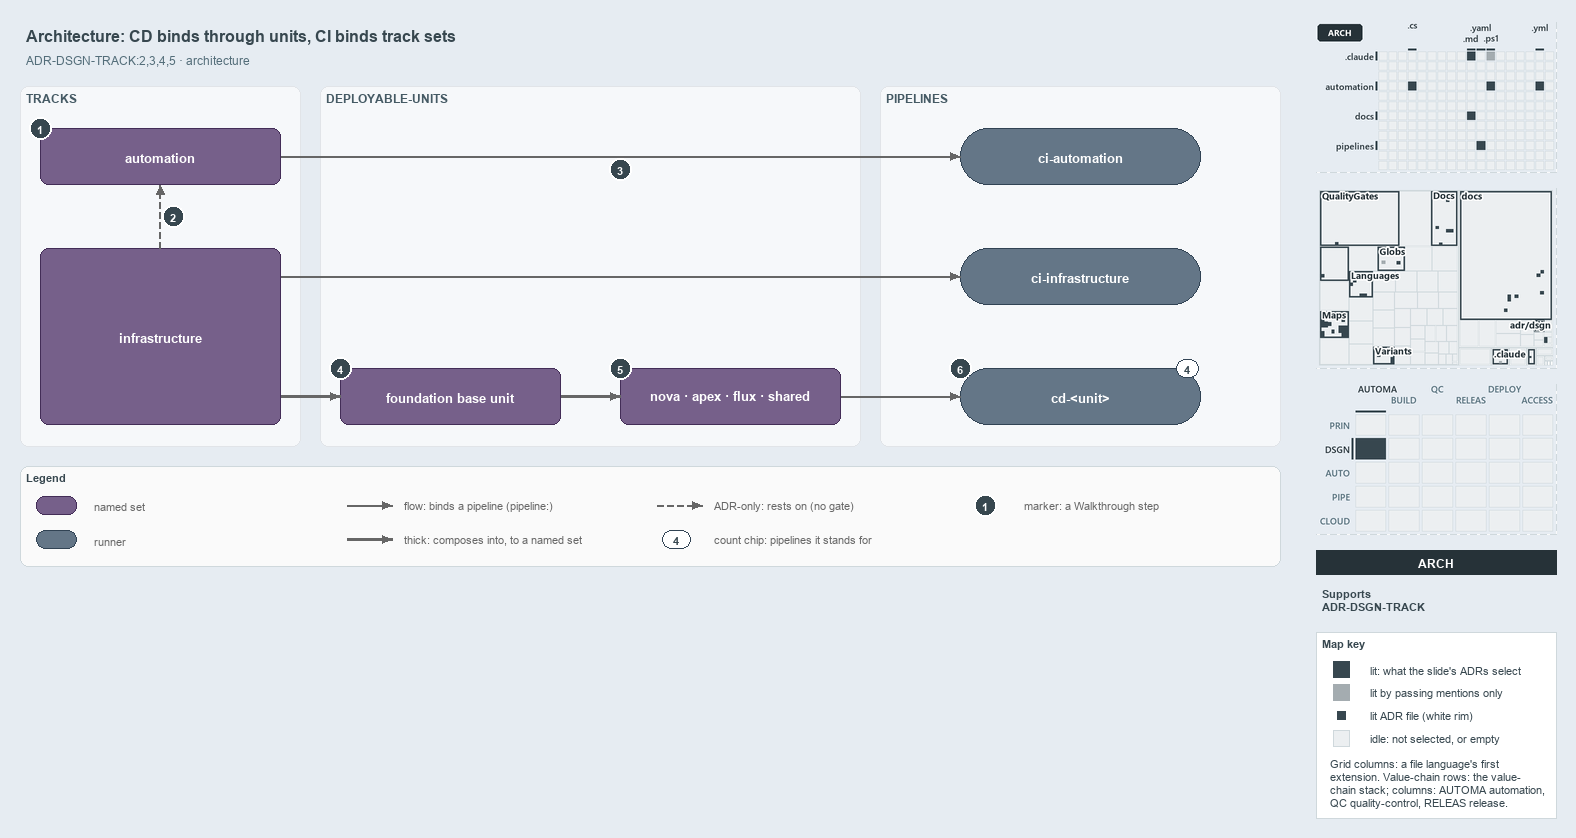

The diagram above was exported from draw.io. Its source (the exported page's mxGraphModel, read from the mxfile embedded in the PNG):
<mxGraphModel dx="1024" dy="768" grid="0" gridSize="10" guides="1" tooltips="1" connect="1" arrows="1" fold="1" page="1" pageScale="1" pageWidth="1572" pageHeight="600" background="#E6ECF2" math="0" shadow="0">
  <root>
    <mxCell id="0" />
    <mxCell id="1" parent="0" />
    <mxCell id="title" value="Architecture: CD binds through units, CI binds track sets" style="text;html=1;align=left;verticalAlign=middle;fontSize=16;fontStyle=1;fontColor=#37474F;" vertex="1" parent="1">
      <mxGeometry x="20" y="14" width="1260" height="30" as="geometry" />
    </mxCell>
    <mxCell id="subtitle" value="ADR-DSGN-TRACK:2,3,4,5 · architecture" style="text;html=1;align=left;verticalAlign=middle;fontSize=12;fontColor=#546E7A;" vertex="1" parent="1">
      <mxGeometry x="20" y="44" width="1240" height="20" as="geometry" />
    </mxCell>
    <mxCell id="band-tracks" value="TRACKS" style="rounded=1;html=1;arcSize=3;fillColor=#F6F8FA;strokeColor=#E1E4E8;verticalAlign=top;align=left;spacingLeft=8;fontStyle=1;fontSize=12;fontColor=#455A64;" vertex="1" parent="1">
      <mxGeometry x="20" y="80" width="280" height="360" as="geometry" />
    </mxCell>
    <mxCell id="band-units" value="DEPLOYABLE-UNITS" style="rounded=1;html=1;arcSize=3;fillColor=#F6F8FA;strokeColor=#E1E4E8;verticalAlign=top;align=left;spacingLeft=8;fontStyle=1;fontSize=12;fontColor=#455A64;" vertex="1" parent="1">
      <mxGeometry x="320" y="80" width="540" height="360" as="geometry" />
    </mxCell>
    <mxCell id="band-pipelines" value="PIPELINES" style="rounded=1;html=1;arcSize=3;fillColor=#F6F8FA;strokeColor=#E1E4E8;verticalAlign=top;align=left;spacingLeft=8;fontStyle=1;fontSize=12;fontColor=#455A64;" vertex="1" parent="1">
      <mxGeometry x="880" y="80" width="400" height="360" as="geometry" />
    </mxCell>
    <mxCell id="s-automation" value="&lt;b&gt;automation&lt;/b&gt;" style="rounded=1;whiteSpace=wrap;html=1;arcSize=20;fillColor=#76608a;strokeColor=#432d57;fontSize=13;fontColor=#FFFFFF;" vertex="1" parent="1">
      <mxGeometry x="40" y="122" width="240" height="56" as="geometry" />
    </mxCell>
    <mxCell id="s-infrastructure" value="&lt;b&gt;infrastructure&lt;/b&gt;" style="rounded=1;whiteSpace=wrap;html=1;arcSize=20;fillColor=#76608a;strokeColor=#432d57;fontSize=13;fontColor=#FFFFFF;" vertex="1" parent="1">
      <mxGeometry x="40" y="242" width="240" height="176" as="geometry" />
    </mxCell>
    <mxCell id="s-base" value="&lt;b&gt;foundation base unit&lt;/b&gt;" style="rounded=1;whiteSpace=wrap;html=1;arcSize=20;fillColor=#76608a;strokeColor=#432d57;fontSize=13;fontColor=#FFFFFF;" vertex="1" parent="1">
      <mxGeometry x="340" y="362" width="220" height="56" as="geometry" />
    </mxCell>
    <mxCell id="s-units" value="&lt;b&gt;nova · apex · flux · shared&lt;/b&gt;" style="rounded=1;whiteSpace=wrap;html=1;arcSize=20;fillColor=#76608a;strokeColor=#432d57;fontSize=13;fontColor=#FFFFFF;" vertex="1" parent="1">
      <mxGeometry x="620" y="362" width="220" height="56" as="geometry" />
    </mxCell>
    <mxCell id="r-ci-automation" value="&lt;b&gt;ci-automation&lt;/b&gt;" style="rounded=1;arcSize=50;whiteSpace=wrap;html=1;fillColor=#647687;strokeColor=#314354;fontSize=13;fontColor=#FFFFFF;" vertex="1" parent="1">
      <mxGeometry x="960" y="122" width="240" height="56" as="geometry" />
    </mxCell>
    <mxCell id="r-ci-infrastructure" value="&lt;b&gt;ci-infrastructure&lt;/b&gt;" style="rounded=1;arcSize=50;whiteSpace=wrap;html=1;fillColor=#647687;strokeColor=#314354;fontSize=13;fontColor=#FFFFFF;" vertex="1" parent="1">
      <mxGeometry x="960" y="242" width="240" height="56" as="geometry" />
    </mxCell>
    <mxCell id="r-cd-unit" value="&lt;b&gt;cd-&amp;lt;unit&amp;gt;&lt;/b&gt;" style="rounded=1;arcSize=50;whiteSpace=wrap;html=1;fillColor=#647687;strokeColor=#314354;fontSize=13;fontColor=#FFFFFF;" vertex="1" parent="1">
      <mxGeometry x="960" y="362" width="240" height="56" as="geometry" />
    </mxCell>
    <mxCell id="count-cd-unit" value="4" style="rounded=1;arcSize=50;whiteSpace=wrap;html=1;fillColor=#FFFFFF;strokeColor=#314354;fontColor=#37474F;fontStyle=1;fontSize=11;" vertex="1" parent="1">
      <mxGeometry x="1176" y="353" width="22" height="18" as="geometry" />
    </mxCell>
    <mxCell id="p-edge-infra-rests-on-automation-a" value="" style="text;html=1;strokeColor=none;fillColor=none;" vertex="1" parent="1">
      <mxGeometry x="160" y="242" width="1" height="1" as="geometry" />
    </mxCell>
    <mxCell id="p-edge-infra-rests-on-automation-b" value="" style="text;html=1;strokeColor=none;fillColor=none;" vertex="1" parent="1">
      <mxGeometry x="160" y="178" width="1" height="1" as="geometry" />
    </mxCell>
    <mxCell id="edge-infra-rests-on-automation" value="" style="edgeStyle=orthogonalEdgeStyle;rounded=1;html=1;fontSize=11;endArrow=block;strokeColor=#666666;dashed=1;" edge="1" parent="1" source="p-edge-infra-rests-on-automation-a" target="p-edge-infra-rests-on-automation-b">
      <mxGeometry relative="1" as="geometry" />
    </mxCell>
    <mxCell id="p-edge-automation-ci-a" value="" style="text;html=1;strokeColor=none;fillColor=none;" vertex="1" parent="1">
      <mxGeometry x="280" y="150" width="1" height="1" as="geometry" />
    </mxCell>
    <mxCell id="p-edge-automation-ci-b" value="" style="text;html=1;strokeColor=none;fillColor=none;" vertex="1" parent="1">
      <mxGeometry x="960" y="150" width="1" height="1" as="geometry" />
    </mxCell>
    <mxCell id="edge-automation-ci" value="" style="edgeStyle=orthogonalEdgeStyle;rounded=1;html=1;fontSize=11;endArrow=block;strokeColor=#666666;" edge="1" parent="1" source="p-edge-automation-ci-a" target="p-edge-automation-ci-b">
      <mxGeometry relative="1" as="geometry" />
    </mxCell>
    <mxCell id="p-edge-infrastructure-ci-a" value="" style="text;html=1;strokeColor=none;fillColor=none;" vertex="1" parent="1">
      <mxGeometry x="280" y="270" width="1" height="1" as="geometry" />
    </mxCell>
    <mxCell id="p-edge-infrastructure-ci-b" value="" style="text;html=1;strokeColor=none;fillColor=none;" vertex="1" parent="1">
      <mxGeometry x="960" y="270" width="1" height="1" as="geometry" />
    </mxCell>
    <mxCell id="edge-infrastructure-ci" value="" style="edgeStyle=orthogonalEdgeStyle;rounded=1;html=1;fontSize=11;endArrow=block;strokeColor=#666666;" edge="1" parent="1" source="p-edge-infrastructure-ci-a" target="p-edge-infrastructure-ci-b">
      <mxGeometry relative="1" as="geometry" />
    </mxCell>
    <mxCell id="p-edge-infrastructure-base-a" value="" style="text;html=1;strokeColor=none;fillColor=none;" vertex="1" parent="1">
      <mxGeometry x="280" y="390" width="1" height="1" as="geometry" />
    </mxCell>
    <mxCell id="p-edge-infrastructure-base-b" value="" style="text;html=1;strokeColor=none;fillColor=none;" vertex="1" parent="1">
      <mxGeometry x="340" y="390" width="1" height="1" as="geometry" />
    </mxCell>
    <mxCell id="edge-infrastructure-base" value="" style="edgeStyle=orthogonalEdgeStyle;rounded=1;html=1;fontSize=11;endArrow=block;strokeColor=#666666;strokeWidth=2.5;" edge="1" parent="1" source="p-edge-infrastructure-base-a" target="p-edge-infrastructure-base-b">
      <mxGeometry relative="1" as="geometry" />
    </mxCell>
    <mxCell id="p-edge-base-units-a" value="" style="text;html=1;strokeColor=none;fillColor=none;" vertex="1" parent="1">
      <mxGeometry x="560" y="390" width="1" height="1" as="geometry" />
    </mxCell>
    <mxCell id="p-edge-base-units-b" value="" style="text;html=1;strokeColor=none;fillColor=none;" vertex="1" parent="1">
      <mxGeometry x="620" y="390" width="1" height="1" as="geometry" />
    </mxCell>
    <mxCell id="edge-base-units" value="" style="edgeStyle=orthogonalEdgeStyle;rounded=1;html=1;fontSize=11;endArrow=block;strokeColor=#666666;strokeWidth=2.5;" edge="1" parent="1" source="p-edge-base-units-a" target="p-edge-base-units-b">
      <mxGeometry relative="1" as="geometry" />
    </mxCell>
    <mxCell id="p-edge-units-cd-a" value="" style="text;html=1;strokeColor=none;fillColor=none;" vertex="1" parent="1">
      <mxGeometry x="840" y="390" width="1" height="1" as="geometry" />
    </mxCell>
    <mxCell id="p-edge-units-cd-b" value="" style="text;html=1;strokeColor=none;fillColor=none;" vertex="1" parent="1">
      <mxGeometry x="960" y="390" width="1" height="1" as="geometry" />
    </mxCell>
    <mxCell id="edge-units-cd" value="" style="edgeStyle=orthogonalEdgeStyle;rounded=1;html=1;fontSize=11;endArrow=block;strokeColor=#666666;" edge="1" parent="1" source="p-edge-units-cd-a" target="p-edge-units-cd-b">
      <mxGeometry relative="1" as="geometry" />
    </mxCell>
    <mxCell id="mark-1" value="1" style="ellipse;html=1;fillColor=#37474F;strokeColor=#FFFFFF;strokeWidth=2;fontColor=#FFFFFF;fontStyle=1;fontSize=11;" vertex="1" parent="1">
      <mxGeometry x="29" y="111" width="22" height="22" as="geometry" />
    </mxCell>
    <mxCell id="mark-2" value="2" style="ellipse;html=1;fillColor=#37474F;strokeColor=#FFFFFF;strokeWidth=2;fontColor=#FFFFFF;fontStyle=1;fontSize=11;" vertex="1" parent="1">
      <mxGeometry x="162" y="199" width="22" height="22" as="geometry" />
    </mxCell>
    <mxCell id="mark-3" value="3" style="ellipse;html=1;fillColor=#37474F;strokeColor=#FFFFFF;strokeWidth=2;fontColor=#FFFFFF;fontStyle=1;fontSize=11;" vertex="1" parent="1">
      <mxGeometry x="609" y="152" width="22" height="22" as="geometry" />
    </mxCell>
    <mxCell id="mark-4" value="4" style="ellipse;html=1;fillColor=#37474F;strokeColor=#FFFFFF;strokeWidth=2;fontColor=#FFFFFF;fontStyle=1;fontSize=11;" vertex="1" parent="1">
      <mxGeometry x="329" y="351" width="22" height="22" as="geometry" />
    </mxCell>
    <mxCell id="mark-5" value="5" style="ellipse;html=1;fillColor=#37474F;strokeColor=#FFFFFF;strokeWidth=2;fontColor=#FFFFFF;fontStyle=1;fontSize=11;" vertex="1" parent="1">
      <mxGeometry x="609" y="351" width="22" height="22" as="geometry" />
    </mxCell>
    <mxCell id="mark-6" value="6" style="ellipse;html=1;fillColor=#37474F;strokeColor=#FFFFFF;strokeWidth=2;fontColor=#FFFFFF;fontStyle=1;fontSize=11;" vertex="1" parent="1">
      <mxGeometry x="949" y="351" width="22" height="22" as="geometry" />
    </mxCell>
    <mxCell id="legend" value="&lt;b&gt;Legend&lt;/b&gt;" style="rounded=1;whiteSpace=wrap;html=1;arcSize=6;fillColor=#FAFAFA;strokeColor=#CFD8DC;align=left;verticalAlign=top;spacing=8;fontSize=11;fontColor=#37474F;" vertex="1" parent="1">
      <mxGeometry x="20" y="460" width="1260" height="100" as="geometry" />
    </mxCell>
    <mxCell id="legend-1" value="" style="rounded=1;whiteSpace=wrap;html=1;arcSize=20;fillColor=#76608a;strokeColor=#432d57;fontColor=#FFFFFF;" vertex="1" parent="1">
      <mxGeometry x="36" y="490" width="40" height="18" as="geometry" />
    </mxCell>
    <mxCell id="legend-1-text" value="named set" style="text;html=1;align=left;verticalAlign=middle;fontSize=11;fontColor=#666666;" vertex="1" parent="1">
      <mxGeometry x="88" y="489" width="250" height="20" as="geometry" />
    </mxCell>
    <mxCell id="legend-2" value="" style="rounded=1;arcSize=50;whiteSpace=wrap;html=1;fillColor=#647687;strokeColor=#314354;fontColor=#FFFFFF;" vertex="1" parent="1">
      <mxGeometry x="36" y="524" width="40" height="18" as="geometry" />
    </mxCell>
    <mxCell id="legend-2-text" value="runner" style="text;html=1;align=left;verticalAlign=middle;fontSize=11;fontColor=#666666;" vertex="1" parent="1">
      <mxGeometry x="88" y="523" width="250" height="20" as="geometry" />
    </mxCell>
    <mxCell id="p-legend-3-a" value="" style="text;html=1;strokeColor=none;fillColor=none;" vertex="1" parent="1">
      <mxGeometry x="346" y="499" width="1" height="1" as="geometry" />
    </mxCell>
    <mxCell id="p-legend-3-b" value="" style="text;html=1;strokeColor=none;fillColor=none;" vertex="1" parent="1">
      <mxGeometry x="392" y="499" width="1" height="1" as="geometry" />
    </mxCell>
    <mxCell id="legend-3" value="" style="edgeStyle=orthogonalEdgeStyle;rounded=1;html=1;fontSize=11;endArrow=block;strokeColor=#666666;" edge="1" parent="1" source="p-legend-3-a" target="p-legend-3-b">
      <mxGeometry relative="1" as="geometry" />
    </mxCell>
    <mxCell id="legend-3-text" value="flow: binds a pipeline (pipeline:)" style="text;html=1;align=left;verticalAlign=middle;fontSize=11;fontColor=#666666;" vertex="1" parent="1">
      <mxGeometry x="398" y="489" width="250" height="20" as="geometry" />
    </mxCell>
    <mxCell id="p-legend-4-a" value="" style="text;html=1;strokeColor=none;fillColor=none;" vertex="1" parent="1">
      <mxGeometry x="346" y="533" width="1" height="1" as="geometry" />
    </mxCell>
    <mxCell id="p-legend-4-b" value="" style="text;html=1;strokeColor=none;fillColor=none;" vertex="1" parent="1">
      <mxGeometry x="392" y="533" width="1" height="1" as="geometry" />
    </mxCell>
    <mxCell id="legend-4" value="" style="edgeStyle=orthogonalEdgeStyle;rounded=1;html=1;fontSize=11;endArrow=block;strokeColor=#666666;strokeWidth=2.5;" edge="1" parent="1" source="p-legend-4-a" target="p-legend-4-b">
      <mxGeometry relative="1" as="geometry" />
    </mxCell>
    <mxCell id="legend-4-text" value="thick: composes into, to a named set" style="text;html=1;align=left;verticalAlign=middle;fontSize=11;fontColor=#666666;" vertex="1" parent="1">
      <mxGeometry x="398" y="523" width="250" height="20" as="geometry" />
    </mxCell>
    <mxCell id="p-legend-5-a" value="" style="text;html=1;strokeColor=none;fillColor=none;" vertex="1" parent="1">
      <mxGeometry x="656" y="499" width="1" height="1" as="geometry" />
    </mxCell>
    <mxCell id="p-legend-5-b" value="" style="text;html=1;strokeColor=none;fillColor=none;" vertex="1" parent="1">
      <mxGeometry x="702" y="499" width="1" height="1" as="geometry" />
    </mxCell>
    <mxCell id="legend-5" value="" style="edgeStyle=orthogonalEdgeStyle;rounded=1;html=1;fontSize=11;endArrow=block;strokeColor=#666666;dashed=1;" edge="1" parent="1" source="p-legend-5-a" target="p-legend-5-b">
      <mxGeometry relative="1" as="geometry" />
    </mxCell>
    <mxCell id="legend-5-text" value="ADR-only: rests on (no gate)" style="text;html=1;align=left;verticalAlign=middle;fontSize=11;fontColor=#666666;" vertex="1" parent="1">
      <mxGeometry x="708" y="489" width="250" height="20" as="geometry" />
    </mxCell>
    <mxCell id="legend-6" value="4" style="rounded=1;arcSize=50;whiteSpace=wrap;html=1;fillColor=#FFFFFF;strokeColor=#314354;fontColor=#37474F;fontStyle=1;fontSize=11;" vertex="1" parent="1">
      <mxGeometry x="662" y="524" width="28" height="18" as="geometry" />
    </mxCell>
    <mxCell id="legend-6-text" value="count chip: pipelines it stands for" style="text;html=1;align=left;verticalAlign=middle;fontSize=11;fontColor=#666666;" vertex="1" parent="1">
      <mxGeometry x="708" y="523" width="250" height="20" as="geometry" />
    </mxCell>
    <mxCell id="legend-7" value="1" style="ellipse;html=1;fillColor=#37474F;strokeColor=#FFFFFF;strokeWidth=2;fontColor=#FFFFFF;fontStyle=1;fontSize=11;" vertex="1" parent="1">
      <mxGeometry x="974" y="488" width="22" height="22" as="geometry" />
    </mxCell>
    <mxCell id="legend-7-text" value="marker: a Walkthrough step" style="text;html=1;align=left;verticalAlign=middle;fontSize=11;fontColor=#666666;" vertex="1" parent="1">
      <mxGeometry x="1018" y="489" width="230" height="20" as="geometry" />
    </mxCell>
    <mxCell id="minimap-grid" value="" style="shape=image;html=1;imageAspect=0;aspect=fixed;verticalLabelPosition=bottom;strokeColor=#CFD8DC;dashed=1;fillColor=#FAFAFA;image=data:image/png,(base64 omitted: 11772 chars);" vertex="1" parent="1">
      <mxGeometry x="1316" y="16" width="240" height="150" as="geometry" />
    </mxCell>
    <mxCell id="minimap-tree" value="" style="shape=image;html=1;imageAspect=0;aspect=fixed;verticalLabelPosition=bottom;strokeColor=#CFD8DC;dashed=1;fillColor=#FAFAFA;image=data:image/png,(base64 omitted: 25556 chars);" vertex="1" parent="1">
      <mxGeometry x="1316" y="182" width="240" height="180" as="geometry" />
    </mxCell>
    <mxCell id="minimap-chain" value="" style="shape=image;html=1;imageAspect=0;aspect=fixed;verticalLabelPosition=bottom;strokeColor=#CFD8DC;dashed=1;fillColor=#FAFAFA;image=data:image/png,(base64 omitted: 14172 chars);" vertex="1" parent="1">
      <mxGeometry x="1316" y="378" width="240" height="150" as="geometry" />
    </mxCell>
    <mxCell id="lens-badge" value="ARCH" style="rounded=0;whiteSpace=wrap;html=1;align=center;verticalAlign=middle;fontSize=12;fontStyle=1;fontColor=#FFFFFF;fillColor=#263238;strokeColor=none;" vertex="1" parent="1">
      <mxGeometry x="1316" y="544" width="240" height="24" as="geometry" />
    </mxCell>
    <mxCell id="supports" value="&lt;b&gt;Supports&lt;/b&gt;&lt;br&gt;ADR-DSGN-TRACK" style="text;html=1;whiteSpace=wrap;align=left;verticalAlign=top;fontSize=11;fontColor=#37474F;" vertex="1" parent="1">
      <mxGeometry x="1316" y="576" width="240" height="38" as="geometry" />
    </mxCell>
    <mxCell id="mapkey" value="&lt;b&gt;Map key&lt;/b&gt;" style="rounded=0;whiteSpace=wrap;html=1;align=left;verticalAlign=top;fontSize=11;fontColor=#37474F;fillColor=#FFFFFF;strokeColor=#CFD8DC;spacingLeft=8;spacingTop=2;" vertex="1" parent="1">
      <mxGeometry x="1316" y="626" width="240" height="186" as="geometry" />
    </mxCell>
    <mxCell id="mapkey-lit" value="" style="rounded=0;html=1;fillColor=#37474F;strokeColor=#37474F;" vertex="1" parent="1">
      <mxGeometry x="1333.0" y="655.0" width="16" height="16" as="geometry" />
    </mxCell>
    <mxCell id="mapkey-lit-text" value="lit: what the slide's ADRs select" style="text;html=1;align=left;verticalAlign=middle;fontSize=11;fontColor=#37474F;" vertex="1" parent="1">
      <mxGeometry x="1364" y="653" width="184" height="20" as="geometry" />
    </mxCell>
    <mxCell id="mapkey-touched" value="" style="rounded=0;html=1;fillColor=#A4ACB0;strokeColor=#A4ACB0;" vertex="1" parent="1">
      <mxGeometry x="1333.0" y="678.0" width="16" height="16" as="geometry" />
    </mxCell>
    <mxCell id="mapkey-touched-text" value="lit by passing mentions only" style="text;html=1;align=left;verticalAlign=middle;fontSize=11;fontColor=#37474F;" vertex="1" parent="1">
      <mxGeometry x="1364" y="676" width="184" height="20" as="geometry" />
    </mxCell>
    <mxCell id="mapkey-adr" value="" style="rounded=0;html=1;fillColor=#37474F;strokeColor=#FFFFFF;strokeWidth=2;" vertex="1" parent="1">
      <mxGeometry x="1335.0" y="703.0" width="12" height="12" as="geometry" />
    </mxCell>
    <mxCell id="mapkey-adr-text" value="lit ADR file (white rim)" style="text;html=1;align=left;verticalAlign=middle;fontSize=11;fontColor=#37474F;" vertex="1" parent="1">
      <mxGeometry x="1364" y="699" width="184" height="20" as="geometry" />
    </mxCell>
    <mxCell id="mapkey-idle" value="" style="rounded=0;html=1;fillColor=#ECEFF1;strokeColor=#CFD8DC;" vertex="1" parent="1">
      <mxGeometry x="1333.0" y="724.0" width="16" height="16" as="geometry" />
    </mxCell>
    <mxCell id="mapkey-idle-text" value="idle: not selected, or empty" style="text;html=1;align=left;verticalAlign=middle;fontSize=11;fontColor=#37474F;" vertex="1" parent="1">
      <mxGeometry x="1364" y="722" width="184" height="20" as="geometry" />
    </mxCell>
    <mxCell id="mapkey-codes" value="Grid columns: a file language's first&lt;br&gt;extension. Value-chain rows: the value-&lt;br&gt;chain stack; columns: AUTOMA automation,&lt;br&gt;QC quality-control, RELEAS release." style="text;html=1;align=left;verticalAlign=top;whiteSpace=wrap;fontSize=11;fontColor=#37474F;" vertex="1" parent="1">
      <mxGeometry x="1324" y="746" width="224" height="60" as="geometry" />
    </mxCell>
  </root>
</mxGraphModel>